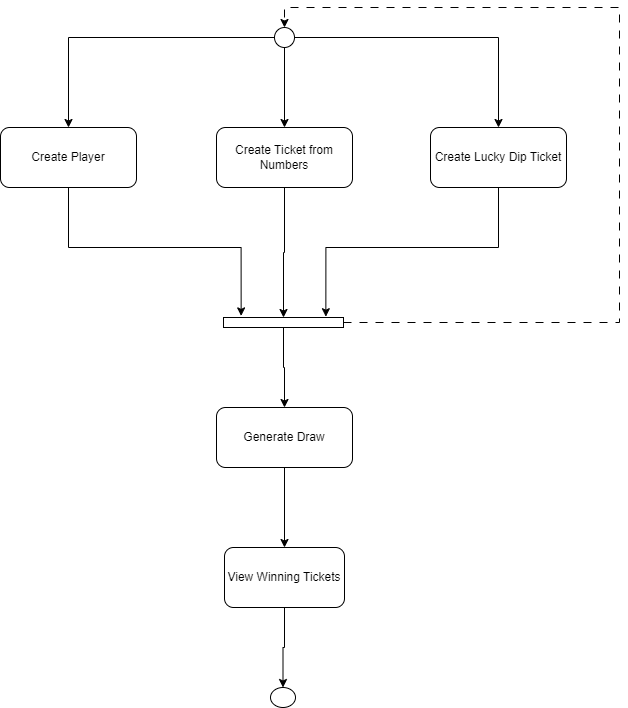

The diagram above was exported from draw.io. Its source (the exported page's mxGraphModel, read from the mxfile embedded in the PNG):
<mxGraphModel dx="1050" dy="542" grid="1" gridSize="10" guides="1" tooltips="1" connect="1" arrows="1" fold="1" page="1" pageScale="1" pageWidth="827" pageHeight="1169" math="0" shadow="0">
  <root>
    <mxCell id="0" />
    <mxCell id="1" parent="0" />
    <mxCell id="xsTyiyr0NovuSu2EEu1M-12" style="edgeStyle=orthogonalEdgeStyle;rounded=0;orthogonalLoop=1;jettySize=auto;html=1;entryX=0.5;entryY=0;entryDx=0;entryDy=0;" edge="1" parent="1" source="xsTyiyr0NovuSu2EEu1M-1" target="xsTyiyr0NovuSu2EEu1M-2">
      <mxGeometry relative="1" as="geometry" />
    </mxCell>
    <mxCell id="xsTyiyr0NovuSu2EEu1M-15" style="edgeStyle=orthogonalEdgeStyle;rounded=0;orthogonalLoop=1;jettySize=auto;html=1;entryX=0.5;entryY=0;entryDx=0;entryDy=0;" edge="1" parent="1" source="xsTyiyr0NovuSu2EEu1M-1" target="xsTyiyr0NovuSu2EEu1M-13">
      <mxGeometry relative="1" as="geometry" />
    </mxCell>
    <mxCell id="xsTyiyr0NovuSu2EEu1M-16" style="edgeStyle=orthogonalEdgeStyle;rounded=0;orthogonalLoop=1;jettySize=auto;html=1;entryX=0.5;entryY=0;entryDx=0;entryDy=0;" edge="1" parent="1" source="xsTyiyr0NovuSu2EEu1M-1" target="xsTyiyr0NovuSu2EEu1M-14">
      <mxGeometry relative="1" as="geometry" />
    </mxCell>
    <mxCell id="xsTyiyr0NovuSu2EEu1M-1" value="" style="ellipse;whiteSpace=wrap;html=1;" vertex="1" parent="1">
      <mxGeometry x="405" y="100" width="20" height="20" as="geometry" />
    </mxCell>
    <mxCell id="xsTyiyr0NovuSu2EEu1M-2" value="Create Player" style="rounded=1;whiteSpace=wrap;html=1;" vertex="1" parent="1">
      <mxGeometry x="131" y="200" width="136" height="60" as="geometry" />
    </mxCell>
    <mxCell id="xsTyiyr0NovuSu2EEu1M-25" style="edgeStyle=orthogonalEdgeStyle;rounded=0;orthogonalLoop=1;jettySize=auto;html=1;entryX=0.5;entryY=0;entryDx=0;entryDy=0;" edge="1" parent="1" source="xsTyiyr0NovuSu2EEu1M-13" target="xsTyiyr0NovuSu2EEu1M-22">
      <mxGeometry relative="1" as="geometry" />
    </mxCell>
    <mxCell id="xsTyiyr0NovuSu2EEu1M-13" value="Create Ticket from Numbers" style="rounded=1;whiteSpace=wrap;html=1;" vertex="1" parent="1">
      <mxGeometry x="347" y="200" width="136" height="60" as="geometry" />
    </mxCell>
    <mxCell id="xsTyiyr0NovuSu2EEu1M-14" value="Create Lucky Dip Ticket" style="rounded=1;whiteSpace=wrap;html=1;" vertex="1" parent="1">
      <mxGeometry x="561" y="200" width="136" height="60" as="geometry" />
    </mxCell>
    <mxCell id="xsTyiyr0NovuSu2EEu1M-30" style="edgeStyle=orthogonalEdgeStyle;rounded=0;orthogonalLoop=1;jettySize=auto;html=1;entryX=0.5;entryY=0;entryDx=0;entryDy=0;" edge="1" parent="1" source="xsTyiyr0NovuSu2EEu1M-22" target="xsTyiyr0NovuSu2EEu1M-29">
      <mxGeometry relative="1" as="geometry" />
    </mxCell>
    <mxCell id="xsTyiyr0NovuSu2EEu1M-31" style="edgeStyle=orthogonalEdgeStyle;rounded=0;orthogonalLoop=1;jettySize=auto;html=1;entryX=0.5;entryY=0;entryDx=0;entryDy=0;dashed=1;dashPattern=8 8;" edge="1" parent="1" source="xsTyiyr0NovuSu2EEu1M-22" target="xsTyiyr0NovuSu2EEu1M-1">
      <mxGeometry relative="1" as="geometry">
        <Array as="points">
          <mxPoint x="750" y="395" />
          <mxPoint x="750" y="80" />
          <mxPoint x="415" y="80" />
        </Array>
      </mxGeometry>
    </mxCell>
    <mxCell id="xsTyiyr0NovuSu2EEu1M-22" value="" style="rounded=0;whiteSpace=wrap;html=1;" vertex="1" parent="1">
      <mxGeometry x="354" y="390" width="120" height="10" as="geometry" />
    </mxCell>
    <mxCell id="xsTyiyr0NovuSu2EEu1M-23" style="edgeStyle=orthogonalEdgeStyle;rounded=0;orthogonalLoop=1;jettySize=auto;html=1;entryX=0.147;entryY=-0.16;entryDx=0;entryDy=0;entryPerimeter=0;" edge="1" parent="1" source="xsTyiyr0NovuSu2EEu1M-2" target="xsTyiyr0NovuSu2EEu1M-22">
      <mxGeometry relative="1" as="geometry">
        <Array as="points">
          <mxPoint x="199" y="320" />
          <mxPoint x="372" y="320" />
        </Array>
      </mxGeometry>
    </mxCell>
    <mxCell id="xsTyiyr0NovuSu2EEu1M-26" style="edgeStyle=orthogonalEdgeStyle;rounded=0;orthogonalLoop=1;jettySize=auto;html=1;entryX=0.853;entryY=-0.08;entryDx=0;entryDy=0;entryPerimeter=0;" edge="1" parent="1" source="xsTyiyr0NovuSu2EEu1M-14" target="xsTyiyr0NovuSu2EEu1M-22">
      <mxGeometry relative="1" as="geometry">
        <Array as="points">
          <mxPoint x="629" y="320" />
          <mxPoint x="456" y="320" />
        </Array>
      </mxGeometry>
    </mxCell>
    <mxCell id="xsTyiyr0NovuSu2EEu1M-33" value="" style="edgeStyle=orthogonalEdgeStyle;rounded=0;orthogonalLoop=1;jettySize=auto;html=1;" edge="1" parent="1" source="xsTyiyr0NovuSu2EEu1M-29" target="xsTyiyr0NovuSu2EEu1M-32">
      <mxGeometry relative="1" as="geometry" />
    </mxCell>
    <mxCell id="xsTyiyr0NovuSu2EEu1M-29" value="Generate Draw" style="rounded=1;whiteSpace=wrap;html=1;" vertex="1" parent="1">
      <mxGeometry x="347" y="480" width="136" height="60" as="geometry" />
    </mxCell>
    <mxCell id="xsTyiyr0NovuSu2EEu1M-35" value="" style="edgeStyle=orthogonalEdgeStyle;rounded=0;orthogonalLoop=1;jettySize=auto;html=1;" edge="1" parent="1" source="xsTyiyr0NovuSu2EEu1M-32" target="xsTyiyr0NovuSu2EEu1M-34">
      <mxGeometry relative="1" as="geometry" />
    </mxCell>
    <mxCell id="xsTyiyr0NovuSu2EEu1M-32" value="View Winning Tickets" style="whiteSpace=wrap;html=1;rounded=1;" vertex="1" parent="1">
      <mxGeometry x="355" y="620" width="120" height="60" as="geometry" />
    </mxCell>
    <mxCell id="xsTyiyr0NovuSu2EEu1M-34" value="" style="ellipse;whiteSpace=wrap;html=1;rounded=1;" vertex="1" parent="1">
      <mxGeometry x="401" y="760" width="25" height="20" as="geometry" />
    </mxCell>
  </root>
</mxGraphModel>